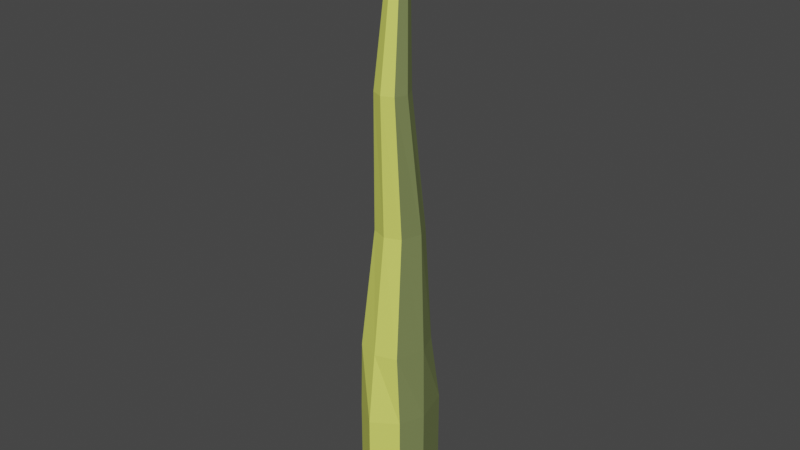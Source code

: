 # Source: KrackenTentacle.blend  (saved by Blender 3.4.6; exported with 4.5.12 LTS)
import bpy
from mathutils import Matrix  # noqa: F401  (used for matrix-valued properties, if any)

bpy.ops.wm.read_factory_settings(use_empty=True)
scene = bpy.context.scene
scene.name = 'Scene'

# ---- collections
col_collection = bpy.data.collections.new('Collection'); scene.collection.children.link(col_collection)

# ---- materials (node trees are filled in below, after node groups)
mat_material_001 = bpy.data.materials.new('Material.001')
mat_material_001.use_transparent_shadow = False
mat_material_002 = bpy.data.materials.new('Material.002')
mat_material_002.use_transparent_shadow = False

# ---- material node trees
mat_material_001.use_nodes = True; mat_material_001.node_tree.nodes.clear()
_N = mat_material_001.node_tree.nodes; _L = mat_material_001.node_tree.links
n0 = _N.new('ShaderNodeBsdfPrincipled'); n0.name = 'Principled BSDF'; n0.location = (10, 300)
n0.distribution = 'GGX'
n0.subsurface_method = 'RANDOM_WALK_SKIN'
n0.inputs[0].default_value = (0.1923, 0.233, 0.08598, 1.0)
n0.inputs[3].default_value = 1.45
n0.inputs[27].default_value = (0.0, 0.0, 0.0, 1.0)
n0.inputs[28].default_value = 1.0
n1 = _N.new('ShaderNodeOutputMaterial'); n1.name = 'Material Output'; n1.location = (300, 300)
_L.new(n0.outputs[0], n1.inputs[0])
n1.is_active_output = True
mat_material_002.use_nodes = True; mat_material_002.node_tree.nodes.clear()
_N = mat_material_002.node_tree.nodes; _L = mat_material_002.node_tree.links
n0 = _N.new('ShaderNodeBsdfPrincipled'); n0.name = 'Principled BSDF'; n0.location = (10, 300)
n0.distribution = 'GGX'
n0.subsurface_method = 'RANDOM_WALK_SKIN'
n0.inputs[0].default_value = (0.7345, 0.8, 0.1393, 1.0)
n0.inputs[3].default_value = 1.45
n0.inputs[27].default_value = (0.0, 0.0, 0.0, 1.0)
n0.inputs[28].default_value = 1.0
n1 = _N.new('ShaderNodeOutputMaterial'); n1.name = 'Material Output'; n1.location = (300, 300)
_L.new(n0.outputs[0], n1.inputs[0])
n1.is_active_output = True

# ---- world
world_world = bpy.data.worlds.new('World'); scene.world = world_world
world_world.use_nodes = True; world_world.node_tree.nodes.clear()
_N = world_world.node_tree.nodes; _L = world_world.node_tree.links
n0 = _N.new('ShaderNodeOutputWorld'); n0.name = 'World Output'; n0.location = (300, 300)
n1 = _N.new('ShaderNodeBackground'); n1.name = 'Background'; n1.location = (10, 300)
n1.inputs[0].default_value = (0.05088, 0.05088, 0.05088, 1.0)
_L.new(n1.outputs[0], n0.inputs[0])
n0.is_active_output = True
world_world.color = (0.05088, 0.05088, 0.05088)
world_world.use_sun_shadow = False
world_world.sun_shadow_jitter_overblur = 0.0

# ---- meshes
me_cylinder = bpy.data.meshes.new('Cylinder')
me_cylinder.from_pydata([(-8.361e-09, 1.212, 0.5484), (1.716e-09, 0.2015, 9.034), (0.6313, 0.8431, 0.5484), (0.3024, 0.07624, 9.034), (0.8928, -0.1169, 0.5484), (0.4276, -0.2261, 9.034), (0.6313, -0.7482, 0.5484), (0.3024, -0.5285, 9.034), (-8.361e-09, -1.168, 0.5484), (1.716e-09, -0.6537, 9.034), (-0.6313, -0.7482, 0.5484), (-0.3024, -0.5285, 9.034), (-0.8928, -0.1169, 0.5484), (-0.4276, -0.2261, 9.034), (-0.6313, 0.8431, 0.5484), (-0.3024, 0.07624, 9.034), (-2.865e-09, 0.8785, 2.44), (0.5607, 0.5634, 2.44), (0.793, -0.02722, 2.44), (0.5607, -0.77, 2.44), (-2.865e-09, -0.9486, 2.44), (-0.5607, -0.77, 2.44), (-0.793, -0.02722, 2.44), (-0.5607, 0.5634, 2.44), (0.04312, -0.1118, 13.5), (7.987e-10, -0.09389, 13.5), (0.06098, -0.1549, 13.5), (0.04312, -0.198, 13.5), (7.987e-10, -0.2158, 13.5), (-0.04312, -0.198, 13.5), (-0.06098, -0.1549, 13.5), (-0.04312, -0.1118, 13.5), (-1.063e-09, 0.7527, 5.518), (0.4121, 0.4725, 5.518), (0.5827, 0.1036, 5.518), (0.4121, -0.4174, 5.518), (-1.063e-09, -0.5688, 5.518), (-0.4121, -0.4174, 5.518), (-0.5827, 0.1036, 5.518), (-0.4121, 0.4725, 5.518), (0.2044, -0.2657, 11.26), (1.16e-09, -0.3503, 11.26), (-0.289, -0.06127, 11.26), (-0.2044, 0.1431, 11.26), (0.2044, 0.1431, 11.26), (0.289, -0.06127, 11.26), (-0.2044, -0.2657, 11.26), (1.16e-09, 0.2278, 11.26), (9.887e-07, -0.1549, 13.55), (-8.361e-09, 1.212, -2.325), (0.6313, 0.8431, -2.325), (0.8928, -0.1169, -2.325), (0.6313, -0.7482, -2.325), (-8.361e-09, -1.168, -2.325), (-0.6313, -0.7482, -2.325), (-0.8928, -0.1169, -2.325), (-0.6313, 0.8431, -2.325), (0.6313, -0.7482, -0.8882), (0.8928, -0.1169, -0.8882), (-0.8928, -0.1169, -0.8882), (-0.6313, -0.7482, -0.8882), (-8.361e-09, -1.168, -0.8882), (-0.6313, 0.8431, -0.8882), (0.6313, 0.8431, -0.8882), (-8.361e-09, 1.212, -0.8882)], [], [(32, 1, 3, 33), (33, 3, 5, 34), (34, 5, 7, 35), (35, 7, 9, 36), (36, 9, 11, 37), (37, 11, 13, 38), (41, 40, 27, 28), (38, 13, 15, 39), (39, 15, 1, 32), (58, 57, 52, 51), (14, 23, 16, 0), (12, 22, 23, 14), (10, 21, 22, 12), (8, 20, 21, 10), (6, 19, 20, 8), (4, 18, 19, 6), (2, 17, 18, 4), (0, 16, 17, 2), (24, 48, 26), (43, 42, 30, 31), (45, 44, 24, 26), (46, 41, 28, 29), (47, 43, 31, 25), (44, 47, 25, 24), (40, 45, 26, 27), (42, 46, 29, 30), (23, 39, 32, 16), (22, 38, 39, 23), (21, 37, 38, 22), (20, 36, 37, 21), (19, 35, 36, 20), (18, 34, 35, 19), (17, 33, 34, 18), (16, 32, 33, 17), (13, 11, 46, 42), (7, 5, 45, 40), (3, 1, 47, 44), (1, 15, 43, 47), (11, 9, 41, 46), (5, 3, 44, 45), (15, 13, 42, 43), (9, 7, 40, 41), (29, 48, 30), (26, 48, 27), (30, 48, 31), (31, 48, 25), (28, 48, 29), (27, 48, 28), (25, 48, 24), (49, 50, 51, 52, 53, 54, 55, 56), (60, 59, 55, 54), (57, 61, 53, 52), (59, 62, 56, 55), (63, 58, 51, 50), (61, 60, 54, 53), (62, 64, 49, 56), (64, 63, 50, 49), (0, 2, 63, 64), (14, 0, 64, 62), (8, 10, 60, 61), (2, 4, 58, 63), (12, 14, 62, 59), (6, 8, 61, 57), (10, 12, 59, 60), (4, 6, 57, 58)])
me_cylinder.polygons.foreach_set('material_index', [0, 0, 0, 1, 1, 0, 1, 0, 0, 0, 0, 0, 0, 1, 1, 0, 0, 0, 0, 0, 0, 1, 0, 0, 0, 0, 0, 0, 0, 1, 1, 0, 0, 0, 0, 0, 0, 0, 1, 0, 0, 1, 0, 0, 0, 0, 0, 0, 0, 0, 0, 1, 0, 0, 1, 0, 0, 0, 0, 1, 0, 0, 1, 0, 0])
_uv = me_cylinder.uv_layers.new(name='UVMap')
_uv.uv.foreach_set('vector', [1.0, 0.875, 1.0, 1.0, 0.875, 1.0, 0.875, 0.875, 0.875, 0.875, 0.875, 1.0, 0.75, 1.0, 0.75, 0.875, 0.75, 0.875, 0.75, 1.0, 0.625, 1.0, 0.625, 0.875, 0.625, 0.875, 0.625, 1.0, 0.5, 1.0, 0.5, 0.875, 0.5, 0.875, 0.5, 1.0, 0.375, 1.0, 0.375, 0.875, 0.375, 0.875, 0.375, 1.0, 0.25, 1.0, 0.25, 0.875, 0.5, 1.0, 0.625, 1.0, 0.625, 1.0, 0.5, 1.0, 0.25, 0.875, 0.25, 1.0, 0.125, 1.0, 0.125, 0.875, 0.125, 0.875, 0.125, 1.0, 0.0, 1.0, 0.0, 0.875, 0.75, 0.5, 0.625, 0.5, 0.625, 0.5, 0.75, 0.5, 0.125, 0.5, 0.125, 0.75, 0.0, 0.75, 0.0, 0.5, 0.25, 0.5, 0.25, 0.75, 0.125, 0.75, 0.125, 0.5, 0.375, 0.5, 0.375, 0.75, 0.25, 0.75, 0.25, 0.5, 0.5, 0.5, 0.5, 0.75, 0.375, 0.75, 0.375, 0.5, 0.625, 0.5, 0.625, 0.75, 0.5, 0.75, 0.5, 0.5, 0.75, 0.5, 0.75, 0.75, 0.625, 0.75, 0.625, 0.5, 0.875, 0.5, 0.875, 0.75, 0.75, 0.75, 0.75, 0.5, 1.0, 0.5, 1.0, 0.75, 0.875, 0.75, 0.875, 0.5, 0.4197, 0.4197, 0.25, 0.25, 0.49, 0.25, 0.125, 1.0, 0.25, 1.0, 0.25, 1.0, 0.125, 1.0, 0.75, 1.0, 0.875, 1.0, 0.875, 1.0, 0.75, 1.0, 0.375, 1.0, 0.5, 1.0, 0.5, 1.0, 0.375, 1.0, 0.0, 1.0, 0.125, 1.0, 0.125, 1.0, 0.0, 1.0, 0.875, 1.0, 1.0, 1.0, 1.0, 1.0, 0.875, 1.0, 0.625, 1.0, 0.75, 1.0, 0.75, 1.0, 0.625, 1.0, 0.25, 1.0, 0.375, 1.0, 0.375, 1.0, 0.25, 1.0, 0.125, 0.75, 0.125, 0.875, 0.0, 0.875, 0.0, 0.75, 0.25, 0.75, 0.25, 0.875, 0.125, 0.875, 0.125, 0.75, 0.375, 0.75, 0.375, 0.875, 0.25, 0.875, 0.25, 0.75, 0.5, 0.75, 0.5, 0.875, 0.375, 0.875, 0.375, 0.75, 0.625, 0.75, 0.625, 0.875, 0.5, 0.875, 0.5, 0.75, 0.75, 0.75, 0.75, 0.875, 0.625, 0.875, 0.625, 0.75, 0.875, 0.75, 0.875, 0.875, 0.75, 0.875, 0.75, 0.75, 1.0, 0.75, 1.0, 0.875, 0.875, 0.875, 0.875, 0.75, 0.25, 1.0, 0.375, 1.0, 0.375, 1.0, 0.25, 1.0, 0.625, 1.0, 0.75, 1.0, 0.75, 1.0, 0.625, 1.0, 0.875, 1.0, 1.0, 1.0, 1.0, 1.0, 0.875, 1.0, 0.0, 1.0, 0.125, 1.0, 0.125, 1.0, 0.0, 1.0, 0.375, 1.0, 0.5, 1.0, 0.5, 1.0, 0.375, 1.0, 0.75, 1.0, 0.875, 1.0, 0.875, 1.0, 0.75, 1.0, 0.125, 1.0, 0.25, 1.0, 0.25, 1.0, 0.125, 1.0, 0.5, 1.0, 0.625, 1.0, 0.625, 1.0, 0.5, 1.0, 0.08029, 0.08029, 0.25, 0.25, 0.01, 0.25, 0.49, 0.25, 0.25, 0.25, 0.4197, 0.08029, 0.01, 0.25, 0.25, 0.25, 0.08029, 0.4197, 0.08029, 0.4197, 0.25, 0.25, 0.25, 0.49, 0.25, 0.01, 0.25, 0.25, 0.08029, 0.08029, 0.4197, 0.08029, 0.25, 0.25, 0.25, 0.01, 0.25, 0.49, 0.25, 0.25, 0.4197, 0.4197, 0.75, 0.49, 0.9197, 0.4197, 0.99, 0.25, 0.9197, 0.08029, 0.75, 0.01, 0.5803, 0.08029, 0.51, 0.25, 0.5803, 0.4197, 0.375, 0.5, 0.25, 0.5, 0.25, 0.5, 0.375, 0.5, 0.625, 0.5, 0.5, 0.5, 0.5, 0.5, 0.625, 0.5, 0.25, 0.5, 0.125, 0.5, 0.125, 0.5, 0.25, 0.5, 0.875, 0.5, 0.75, 0.5, 0.75, 0.5, 0.875, 0.5, 0.5, 0.5, 0.375, 0.5, 0.375, 0.5, 0.5, 0.5, 0.125, 0.5, 0.0, 0.5, 0.0, 0.5, 0.125, 0.5, 1.0, 0.5, 0.875, 0.5, 0.875, 0.5, 1.0, 0.5, 1.0, 0.5, 0.875, 0.5, 0.875, 0.5, 1.0, 0.5, 0.125, 0.5, 0.0, 0.5, 0.0, 0.5, 0.125, 0.5, 0.5, 0.5, 0.375, 0.5, 0.375, 0.5, 0.5, 0.5, 0.875, 0.5, 0.75, 0.5, 0.75, 0.5, 0.875, 0.5, 0.25, 0.5, 0.125, 0.5, 0.125, 0.5, 0.25, 0.5, 0.625, 0.5, 0.5, 0.5, 0.5, 0.5, 0.625, 0.5, 0.375, 0.5, 0.25, 0.5, 0.25, 0.5, 0.375, 0.5, 0.75, 0.5, 0.625, 0.5, 0.625, 0.5, 0.75, 0.5])
me_cylinder.materials.append(mat_material_001)
me_cylinder.materials.append(mat_material_002)
me_cylinder.use_paint_bone_selection = False
me_cylinder.use_paint_mask_vertex = True
me_cylinder.update()
arm_armature = bpy.data.armatures.new('Armature')  # bones are not reproduced

# ---- objects
ob_cylinder = bpy.data.objects.new('Cylinder', me_cylinder)
ob_armature = bpy.data.objects.new('Armature', arm_armature)

# ---- transforms, parenting, visibility, modifiers, constraints
ob_cylinder.parent = ob_armature
ob_cylinder.location = (0.0, 0.0, 0.0)
_vg = ob_cylinder.vertex_groups.new(name='Bone')
for _i, _w in zip([0, 2, 4, 6, 8, 10, 12, 14, 49, 50, 51, 52, 53, 54, 55, 56, 57, 58, 59, 60, 61, 62, 63, 64], [0.1002, 0.08796, 0.03453, 0.04443, 0.07804, 0.04661, 0.0363, 0.08493, 0.9795, 0.9835, 0.9859, 0.9857, 0.9821, 0.9865, 0.9859, 0.9823, 0.9066, 0.9146, 0.9147, 0.9067, 0.8943, 0.899, 0.8993, 0.8893]): _vg.add([_i], _w, 'REPLACE')
_vg = ob_cylinder.vertex_groups.new(name='1')
for _i, _w in zip([0, 2, 4, 6, 8, 10, 12, 14, 16, 17, 18, 19, 20, 21, 22, 23, 57, 58, 59, 60, 61], [0.1109, 0.1464, 0.4561, 0.4432, 0.2431, 0.4417, 0.4546, 0.1402, 0.9361, 0.935, 0.8911, 0.5552, 0.5139, 0.5538, 0.8854, 0.9354, 0.02923, 0.02154, 0.02119, 0.02896, 0.02001]): _vg.add([_i], _w, 'REPLACE')
_vg = ob_cylinder.vertex_groups.new(name='2')
for _i, _w in zip([8, 17, 18, 19, 20, 21, 22, 23, 32, 33, 34, 35, 36, 37, 38, 39], [0.001882, 0.008784, 0.08708, 0.4284, 0.4678, 0.4301, 0.09185, 0.008622, 0.517, 0.5586, 0.8732, 0.9586, 0.9719, 0.9596, 0.876, 0.5592]): _vg.add([_i], _w, 'REPLACE')
_vg = ob_cylinder.vertex_groups.new(name='3')
for _i, _w in zip([1, 3, 5, 7, 9, 11, 13, 15, 32, 33, 34, 35, 37, 38, 39], [0.9567, 0.8952, 0.5602, 0.5082, 0.5012, 0.5085, 0.5585, 0.9005, 0.4767, 0.4364, 0.117, 0.009705, 0.009287, 0.1145, 0.4353]): _vg.add([_i], _w, 'REPLACE')
_vg = ob_cylinder.vertex_groups.new(name='4')
for _i, _w in zip([1, 3, 5, 7, 9, 11, 13, 15, 40, 41, 42, 43, 44, 45, 46, 47], [0.03074, 0.1018, 0.4368, 0.4891, 0.4962, 0.4888, 0.4389, 0.09618, 0.9937, 0.9935, 0.9935, 0.9935, 0.9933, 0.9939, 0.9937, 0.9938]): _vg.add([_i], _w, 'REPLACE')
_vg = ob_cylinder.vertex_groups.new(name='5')
for _i, _w in zip([24, 25, 26, 27, 28, 29, 30, 31, 48], [0.9993, 0.9992, 0.9994, 0.9995, 0.9996, 0.9995, 0.9994, 0.9993, 1.0]): _vg.add([_i], _w, 'REPLACE')
_vg = ob_cylinder.vertex_groups.new(name='Bone.001')
for _i, _w in zip([0, 2, 4, 6, 8, 10, 12, 14, 16, 17, 23, 57, 58, 59, 60, 61, 62, 63, 64], [0.7865, 0.7629, 0.4974, 0.4946, 0.6529, 0.4948, 0.4979, 0.7722, 0.01403, 0.002555, 0.001632, 0.05238, 0.04806, 0.04831, 0.05239, 0.06825, 0.08139, 0.08068, 0.09307]): _vg.add([_i], _w, 'REPLACE')
_m = ob_cylinder.modifiers.new('Armature', 'ARMATURE')
_m.object = ob_armature
ob_armature.location = (0.0, 0.0, 0.0)
ob_armature.show_in_front = True

# ---- collection membership
col_collection.objects.link(ob_cylinder)
col_collection.objects.link(ob_armature)

# ---- scene / render settings (as saved in the file)
scene.frame_start = 1; scene.frame_end = 250; scene.frame_set(1)
scene.render.engine = 'BLENDER_EEVEE_NEXT'
scene.cycles.sampling_pattern = 'TABULATED_SOBOL'
scene.cycles.use_light_tree = False
scene.view_settings.view_transform = 'Filmic'
bpy.context.view_layer.update()

# ---- added for rendering (the .blend has no active camera and no usable light): camera, sun
cam_auto = bpy.data.cameras.new('AutoCamera')
cam_auto.lens = 50.0
cam_auto.sensor_width = 36.0
cam_auto.clip_end = 1000.0
ob_auto_camera = bpy.data.objects.new('AutoCamera', cam_auto)
scene.collection.objects.link(ob_auto_camera)
ob_auto_camera.location = (14.9416, -17.908, 17.5649)
ob_auto_camera.rotation_euler = (1.09748, -7.21219e-08, 0.694738)
scene.camera = ob_auto_camera
light_auto_sun = bpy.data.lights.new('AutoSun', 'SUN')
light_auto_sun.energy = 3.0
light_auto_sun.angle = 0.0523599
ob_auto_sun = bpy.data.objects.new('AutoSun', light_auto_sun)
scene.collection.objects.link(ob_auto_sun)
ob_auto_sun.rotation_euler = (0.872665, 0.174533, 0.523599)
bpy.context.view_layer.update()

